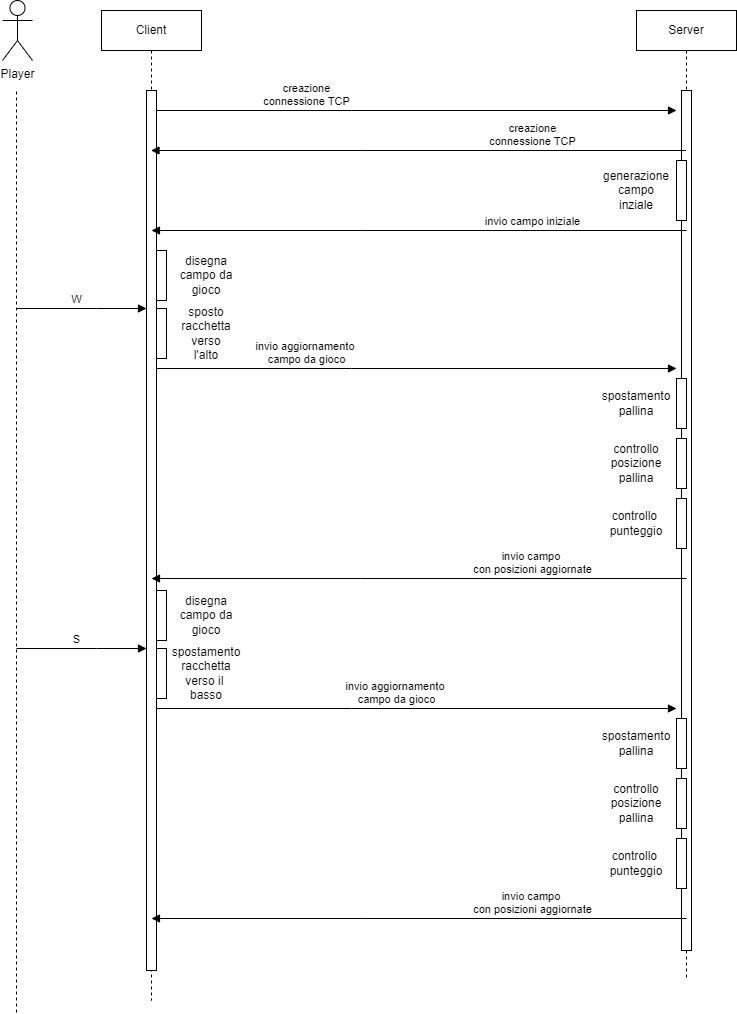

The diagram above was exported from draw.io. Its source (the exported page's mxGraphModel, read from the mxfile embedded in the PNG):
<mxGraphModel dx="1674" dy="836" grid="1" gridSize="10" guides="1" tooltips="1" connect="1" arrows="1" fold="1" page="1" pageScale="1" pageWidth="850" pageHeight="1100" math="0" shadow="0">
  <root>
    <mxCell id="0" />
    <mxCell id="1" parent="0" />
    <mxCell id="NT55yVRSM78fb_sL0LsC-57" value="Client" style="shape=umlLifeline;perimeter=lifelinePerimeter;whiteSpace=wrap;html=1;container=0;dropTarget=0;collapsible=0;recursiveResize=0;outlineConnect=0;portConstraint=eastwest;newEdgeStyle={&quot;edgeStyle&quot;:&quot;elbowEdgeStyle&quot;,&quot;elbow&quot;:&quot;vertical&quot;,&quot;curved&quot;:0,&quot;rounded&quot;:0};" vertex="1" parent="1">
      <mxGeometry x="157" y="60" width="100" height="990" as="geometry" />
    </mxCell>
    <mxCell id="NT55yVRSM78fb_sL0LsC-58" value="" style="html=1;points=[];perimeter=orthogonalPerimeter;outlineConnect=0;targetShapes=umlLifeline;portConstraint=eastwest;newEdgeStyle={&quot;edgeStyle&quot;:&quot;elbowEdgeStyle&quot;,&quot;elbow&quot;:&quot;vertical&quot;,&quot;curved&quot;:0,&quot;rounded&quot;:0};" vertex="1" parent="1">
      <mxGeometry x="202" y="140" width="10" height="880" as="geometry" />
    </mxCell>
    <mxCell id="NT55yVRSM78fb_sL0LsC-59" value="Player" style="shape=umlActor;verticalLabelPosition=bottom;verticalAlign=top;html=1;outlineConnect=0;" vertex="1" parent="1">
      <mxGeometry x="58" y="50" width="30" height="60" as="geometry" />
    </mxCell>
    <mxCell id="NT55yVRSM78fb_sL0LsC-60" value="" style="endArrow=none;dashed=1;html=1;rounded=0;" edge="1" parent="1">
      <mxGeometry width="50" height="50" relative="1" as="geometry">
        <mxPoint x="72" y="1062" as="sourcePoint" />
        <mxPoint x="72" y="140" as="targetPoint" />
      </mxGeometry>
    </mxCell>
    <mxCell id="NT55yVRSM78fb_sL0LsC-61" value="creazione&lt;br&gt;connessione TCP" style="html=1;verticalAlign=bottom;endArrow=block;edgeStyle=elbowEdgeStyle;elbow=vertical;curved=0;rounded=0;" edge="1" parent="1">
      <mxGeometry x="-0.4231" relative="1" as="geometry">
        <mxPoint x="212" y="160" as="sourcePoint" />
        <Array as="points">
          <mxPoint x="407" y="160" />
          <mxPoint x="227" y="150" />
        </Array>
        <mxPoint as="offset" />
        <mxPoint x="732" y="160" as="targetPoint" />
      </mxGeometry>
    </mxCell>
    <mxCell id="NT55yVRSM78fb_sL0LsC-62" value="Server" style="shape=umlLifeline;perimeter=lifelinePerimeter;whiteSpace=wrap;html=1;container=0;dropTarget=0;collapsible=0;recursiveResize=0;outlineConnect=0;portConstraint=eastwest;newEdgeStyle={&quot;edgeStyle&quot;:&quot;elbowEdgeStyle&quot;,&quot;elbow&quot;:&quot;vertical&quot;,&quot;curved&quot;:0,&quot;rounded&quot;:0};" vertex="1" parent="1">
      <mxGeometry x="692" y="60" width="100" height="970" as="geometry" />
    </mxCell>
    <mxCell id="NT55yVRSM78fb_sL0LsC-63" value="" style="html=1;points=[];perimeter=orthogonalPerimeter;outlineConnect=0;targetShapes=umlLifeline;portConstraint=eastwest;newEdgeStyle={&quot;edgeStyle&quot;:&quot;elbowEdgeStyle&quot;,&quot;elbow&quot;:&quot;vertical&quot;,&quot;curved&quot;:0,&quot;rounded&quot;:0};" vertex="1" parent="NT55yVRSM78fb_sL0LsC-62">
      <mxGeometry x="45" y="80" width="10" height="860" as="geometry" />
    </mxCell>
    <mxCell id="NT55yVRSM78fb_sL0LsC-64" value="creazione&lt;br&gt;connessione TCP" style="html=1;verticalAlign=bottom;endArrow=block;edgeStyle=elbowEdgeStyle;elbow=vertical;curved=0;rounded=0;" edge="1" parent="1" source="NT55yVRSM78fb_sL0LsC-62" target="NT55yVRSM78fb_sL0LsC-57">
      <mxGeometry x="-0.4231" relative="1" as="geometry">
        <mxPoint x="222" y="200" as="sourcePoint" />
        <Array as="points">
          <mxPoint x="417" y="200" />
          <mxPoint x="237" y="190" />
        </Array>
        <mxPoint as="offset" />
        <mxPoint x="342" y="310" as="targetPoint" />
      </mxGeometry>
    </mxCell>
    <mxCell id="NT55yVRSM78fb_sL0LsC-65" value="" style="rounded=0;whiteSpace=wrap;html=1;" vertex="1" parent="1">
      <mxGeometry x="732" y="210" width="10" height="60" as="geometry" />
    </mxCell>
    <mxCell id="NT55yVRSM78fb_sL0LsC-66" value="generazione campo inziale" style="text;html=1;strokeColor=none;fillColor=none;align=center;verticalAlign=middle;whiteSpace=wrap;rounded=0;" vertex="1" parent="1">
      <mxGeometry x="662" y="225" width="60" height="30" as="geometry" />
    </mxCell>
    <mxCell id="NT55yVRSM78fb_sL0LsC-67" value="invio campo iniziale" style="html=1;verticalAlign=bottom;endArrow=block;edgeStyle=elbowEdgeStyle;elbow=vertical;curved=0;rounded=0;" edge="1" parent="1">
      <mxGeometry x="-0.4231" relative="1" as="geometry">
        <mxPoint x="742" y="280" as="sourcePoint" />
        <Array as="points">
          <mxPoint x="417" y="280" />
          <mxPoint x="237" y="270" />
        </Array>
        <mxPoint as="offset" />
        <mxPoint x="207" y="280" as="targetPoint" />
      </mxGeometry>
    </mxCell>
    <mxCell id="NT55yVRSM78fb_sL0LsC-68" value="W" style="html=1;verticalAlign=bottom;endArrow=block;edgeStyle=elbowEdgeStyle;elbow=vertical;curved=0;rounded=0;" edge="1" parent="1">
      <mxGeometry x="-0.0769" relative="1" as="geometry">
        <mxPoint x="72" y="358" as="sourcePoint" />
        <Array as="points">
          <mxPoint x="152" y="358" />
          <mxPoint x="87" y="348" />
        </Array>
        <mxPoint as="offset" />
        <mxPoint x="202" y="358" as="targetPoint" />
      </mxGeometry>
    </mxCell>
    <mxCell id="NT55yVRSM78fb_sL0LsC-69" value="" style="rounded=0;whiteSpace=wrap;html=1;" vertex="1" parent="1">
      <mxGeometry x="212" y="358" width="10" height="50" as="geometry" />
    </mxCell>
    <mxCell id="NT55yVRSM78fb_sL0LsC-70" value="sposto racchetta verso &lt;br&gt;l'alto" style="text;html=1;strokeColor=none;fillColor=none;align=center;verticalAlign=middle;whiteSpace=wrap;rounded=0;" vertex="1" parent="1">
      <mxGeometry x="232" y="368" width="60" height="30" as="geometry" />
    </mxCell>
    <mxCell id="NT55yVRSM78fb_sL0LsC-71" value="invio aggiornamento&amp;nbsp;&lt;br&gt;campo da gioco" style="html=1;verticalAlign=bottom;endArrow=block;edgeStyle=elbowEdgeStyle;elbow=vertical;curved=0;rounded=0;" edge="1" parent="1">
      <mxGeometry x="-0.4231" relative="1" as="geometry">
        <mxPoint x="212" y="418" as="sourcePoint" />
        <Array as="points">
          <mxPoint x="407" y="418" />
          <mxPoint x="227" y="408" />
        </Array>
        <mxPoint as="offset" />
        <mxPoint x="732" y="418" as="targetPoint" />
      </mxGeometry>
    </mxCell>
    <mxCell id="NT55yVRSM78fb_sL0LsC-72" value="" style="rounded=0;whiteSpace=wrap;html=1;" vertex="1" parent="1">
      <mxGeometry x="732" y="428" width="10" height="50" as="geometry" />
    </mxCell>
    <mxCell id="NT55yVRSM78fb_sL0LsC-73" value="spostamento&lt;br&gt;pallina" style="text;html=1;strokeColor=none;fillColor=none;align=center;verticalAlign=middle;whiteSpace=wrap;rounded=0;" vertex="1" parent="1">
      <mxGeometry x="662" y="438" width="60" height="30" as="geometry" />
    </mxCell>
    <mxCell id="NT55yVRSM78fb_sL0LsC-74" value="controllo&lt;br&gt;posizione&lt;br&gt;pallina" style="text;html=1;strokeColor=none;fillColor=none;align=center;verticalAlign=middle;whiteSpace=wrap;rounded=0;" vertex="1" parent="1">
      <mxGeometry x="662" y="498" width="60" height="30" as="geometry" />
    </mxCell>
    <mxCell id="NT55yVRSM78fb_sL0LsC-75" value="" style="rounded=0;whiteSpace=wrap;html=1;" vertex="1" parent="1">
      <mxGeometry x="732" y="488" width="10" height="50" as="geometry" />
    </mxCell>
    <mxCell id="NT55yVRSM78fb_sL0LsC-76" value="" style="rounded=0;whiteSpace=wrap;html=1;" vertex="1" parent="1">
      <mxGeometry x="732" y="548" width="10" height="50" as="geometry" />
    </mxCell>
    <mxCell id="NT55yVRSM78fb_sL0LsC-77" value="controllo&amp;nbsp;&lt;br&gt;punteggio" style="text;html=1;strokeColor=none;fillColor=none;align=center;verticalAlign=middle;whiteSpace=wrap;rounded=0;" vertex="1" parent="1">
      <mxGeometry x="662" y="558" width="60" height="30" as="geometry" />
    </mxCell>
    <mxCell id="NT55yVRSM78fb_sL0LsC-78" value="invio campo&amp;nbsp;&lt;br&gt;con posizioni aggiornate" style="html=1;verticalAlign=bottom;endArrow=block;edgeStyle=elbowEdgeStyle;elbow=vertical;curved=0;rounded=0;" edge="1" parent="1">
      <mxGeometry x="-0.4231" relative="1" as="geometry">
        <mxPoint x="742" y="628" as="sourcePoint" />
        <Array as="points">
          <mxPoint x="417" y="628" />
          <mxPoint x="237" y="618" />
        </Array>
        <mxPoint as="offset" />
        <mxPoint x="207" y="628" as="targetPoint" />
      </mxGeometry>
    </mxCell>
    <mxCell id="NT55yVRSM78fb_sL0LsC-79" value="" style="rounded=0;whiteSpace=wrap;html=1;" vertex="1" parent="1">
      <mxGeometry x="212" y="300" width="10" height="50" as="geometry" />
    </mxCell>
    <mxCell id="NT55yVRSM78fb_sL0LsC-80" value="disegna campo da gioco" style="text;html=1;strokeColor=none;fillColor=none;align=center;verticalAlign=middle;whiteSpace=wrap;rounded=0;" vertex="1" parent="1">
      <mxGeometry x="232" y="310" width="60" height="30" as="geometry" />
    </mxCell>
    <mxCell id="NT55yVRSM78fb_sL0LsC-81" value="S" style="html=1;verticalAlign=bottom;endArrow=block;edgeStyle=elbowEdgeStyle;elbow=vertical;curved=0;rounded=0;" edge="1" parent="1">
      <mxGeometry x="-0.0769" relative="1" as="geometry">
        <mxPoint x="72" y="698" as="sourcePoint" />
        <Array as="points">
          <mxPoint x="152" y="698" />
          <mxPoint x="87" y="688" />
        </Array>
        <mxPoint as="offset" />
        <mxPoint x="202" y="698" as="targetPoint" />
      </mxGeometry>
    </mxCell>
    <mxCell id="NT55yVRSM78fb_sL0LsC-82" value="" style="rounded=0;whiteSpace=wrap;html=1;" vertex="1" parent="1">
      <mxGeometry x="212" y="698" width="10" height="50" as="geometry" />
    </mxCell>
    <mxCell id="NT55yVRSM78fb_sL0LsC-83" value="spostamento&lt;br&gt;racchetta verso il&amp;nbsp;&lt;br&gt;basso" style="text;html=1;strokeColor=none;fillColor=none;align=center;verticalAlign=middle;whiteSpace=wrap;rounded=0;" vertex="1" parent="1">
      <mxGeometry x="232" y="708" width="60" height="30" as="geometry" />
    </mxCell>
    <mxCell id="NT55yVRSM78fb_sL0LsC-84" value="invio aggiornamento&amp;nbsp;&lt;br&gt;campo da gioco" style="html=1;verticalAlign=bottom;endArrow=block;edgeStyle=elbowEdgeStyle;elbow=vertical;curved=0;rounded=0;" edge="1" parent="1">
      <mxGeometry x="-0.0769" relative="1" as="geometry">
        <mxPoint x="212" y="758" as="sourcePoint" />
        <Array as="points">
          <mxPoint x="407" y="758" />
          <mxPoint x="227" y="748" />
        </Array>
        <mxPoint as="offset" />
        <mxPoint x="732" y="758" as="targetPoint" />
      </mxGeometry>
    </mxCell>
    <mxCell id="NT55yVRSM78fb_sL0LsC-85" value="" style="rounded=0;whiteSpace=wrap;html=1;" vertex="1" parent="1">
      <mxGeometry x="732" y="768" width="10" height="50" as="geometry" />
    </mxCell>
    <mxCell id="NT55yVRSM78fb_sL0LsC-86" value="spostamento&lt;br&gt;pallina" style="text;html=1;strokeColor=none;fillColor=none;align=center;verticalAlign=middle;whiteSpace=wrap;rounded=0;" vertex="1" parent="1">
      <mxGeometry x="662" y="778" width="60" height="30" as="geometry" />
    </mxCell>
    <mxCell id="NT55yVRSM78fb_sL0LsC-87" value="controllo&lt;br&gt;posizione&lt;br&gt;pallina" style="text;html=1;strokeColor=none;fillColor=none;align=center;verticalAlign=middle;whiteSpace=wrap;rounded=0;" vertex="1" parent="1">
      <mxGeometry x="662" y="838" width="60" height="30" as="geometry" />
    </mxCell>
    <mxCell id="NT55yVRSM78fb_sL0LsC-88" value="" style="rounded=0;whiteSpace=wrap;html=1;" vertex="1" parent="1">
      <mxGeometry x="732" y="828" width="10" height="50" as="geometry" />
    </mxCell>
    <mxCell id="NT55yVRSM78fb_sL0LsC-89" value="" style="rounded=0;whiteSpace=wrap;html=1;" vertex="1" parent="1">
      <mxGeometry x="732" y="888" width="10" height="50" as="geometry" />
    </mxCell>
    <mxCell id="NT55yVRSM78fb_sL0LsC-90" value="controllo&amp;nbsp;&lt;br&gt;punteggio" style="text;html=1;strokeColor=none;fillColor=none;align=center;verticalAlign=middle;whiteSpace=wrap;rounded=0;" vertex="1" parent="1">
      <mxGeometry x="662" y="898" width="60" height="30" as="geometry" />
    </mxCell>
    <mxCell id="NT55yVRSM78fb_sL0LsC-91" value="invio campo&amp;nbsp;&lt;br&gt;con posizioni aggiornate" style="html=1;verticalAlign=bottom;endArrow=block;edgeStyle=elbowEdgeStyle;elbow=vertical;curved=0;rounded=0;" edge="1" parent="1">
      <mxGeometry x="-0.4231" relative="1" as="geometry">
        <mxPoint x="742" y="968" as="sourcePoint" />
        <Array as="points">
          <mxPoint x="417" y="968" />
          <mxPoint x="237" y="958" />
        </Array>
        <mxPoint as="offset" />
        <mxPoint x="207" y="968" as="targetPoint" />
      </mxGeometry>
    </mxCell>
    <mxCell id="NT55yVRSM78fb_sL0LsC-92" value="" style="rounded=0;whiteSpace=wrap;html=1;" vertex="1" parent="1">
      <mxGeometry x="212" y="640" width="10" height="50" as="geometry" />
    </mxCell>
    <mxCell id="NT55yVRSM78fb_sL0LsC-93" value="disegna campo da gioco" style="text;html=1;strokeColor=none;fillColor=none;align=center;verticalAlign=middle;whiteSpace=wrap;rounded=0;" vertex="1" parent="1">
      <mxGeometry x="232" y="650" width="60" height="30" as="geometry" />
    </mxCell>
  </root>
</mxGraphModel>